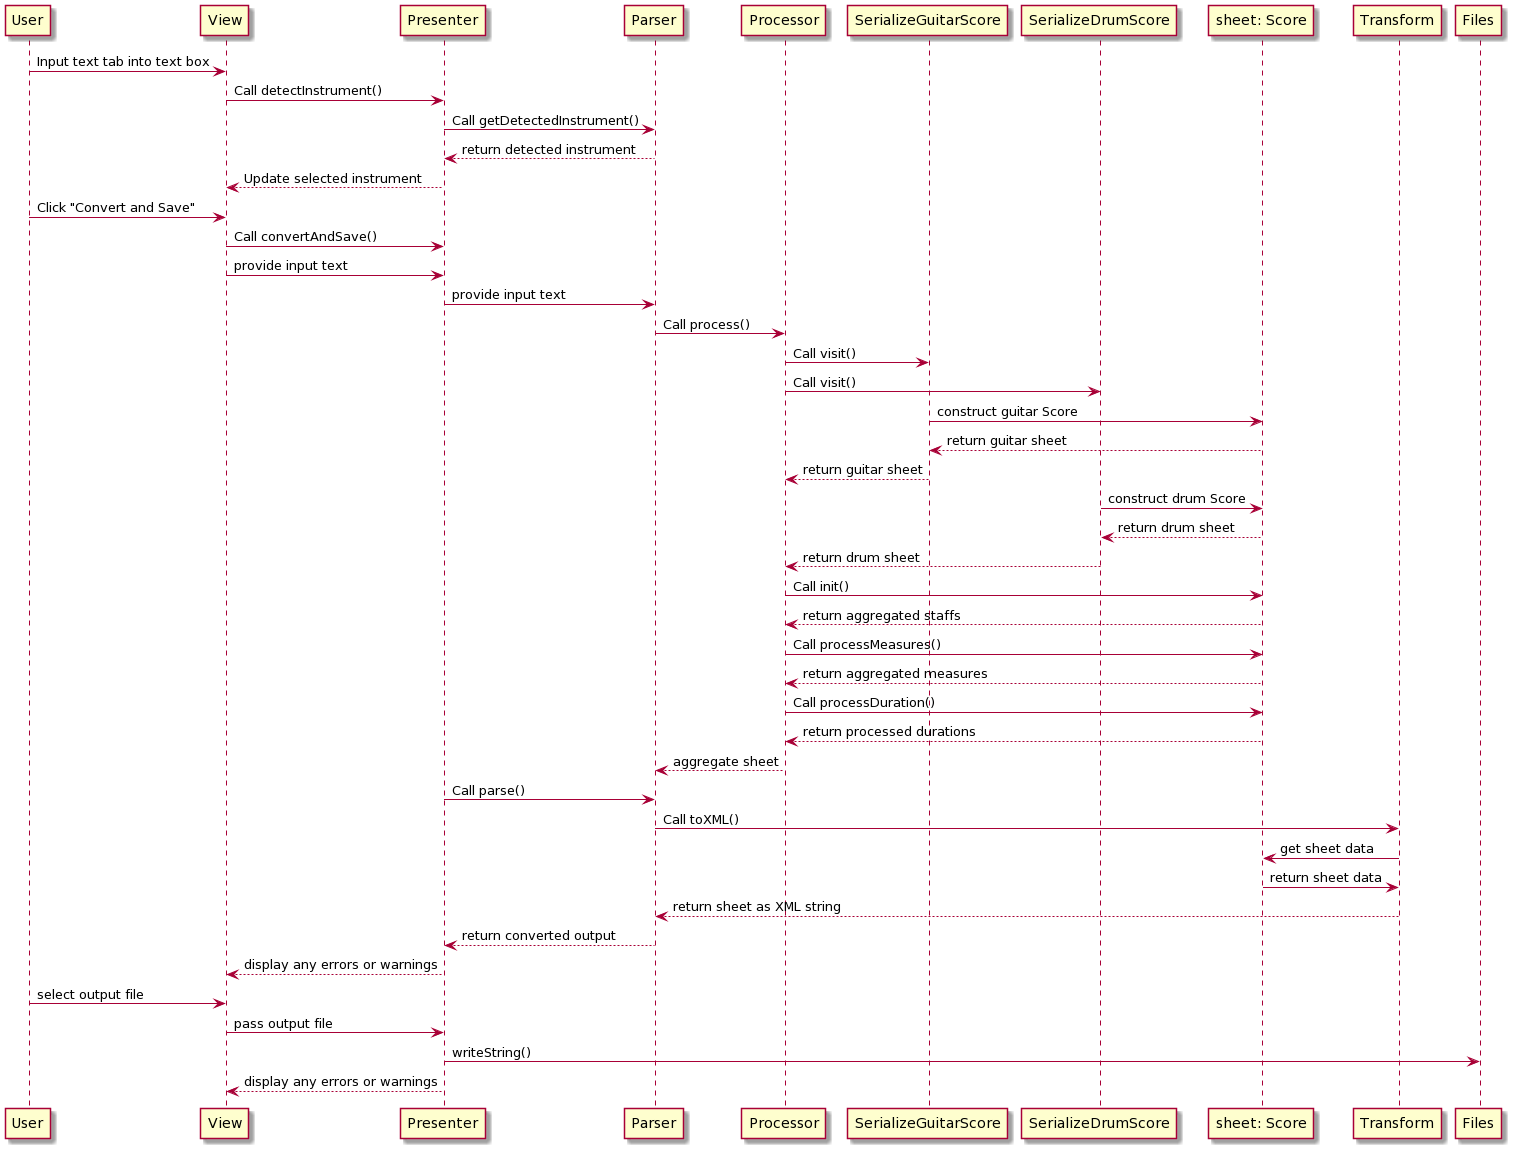

The diagram above was rendered by PlantUML. Its source (embedded in the PNG):
@startuml
User -> View : Input text tab into text box
View -> Presenter : Call detectInstrument()
Presenter -> Parser : Call getDetectedInstrument()
Presenter <-- Parser : return detected instrument
View <-- Presenter : Update selected instrument
User -> View : Click "Convert and Save"
View -> Presenter : Call convertAndSave()
View -> Presenter : provide input text
Presenter -> Parser : provide input text
Parser -> Processor : Call process()
Processor -> SerializeGuitarScore : Call visit()
Processor -> SerializeDrumScore : Call visit()
SerializeGuitarScore -> "sheet: Score" : construct guitar Score
SerializeGuitarScore <-- "sheet: Score" : return guitar sheet
Processor <-- SerializeGuitarScore : return guitar sheet
SerializeDrumScore -> "sheet: Score" : construct drum Score
SerializeDrumScore <-- "sheet: Score" : return drum sheet
Processor <-- SerializeDrumScore : return drum sheet
Processor -> "sheet: Score" : Call init()
Processor <-- "sheet: Score" : return aggregated staffs
Processor -> "sheet: Score" : Call processMeasures()
Processor <-- "sheet: Score" : return aggregated measures   
Processor -> "sheet: Score" : Call processDuration()   
Processor <-- "sheet: Score" : return processed durations  
Parser <-- Processor : aggregate sheet
Presenter -> Parser : Call parse()
Parser -> Transform : Call toXML()
Transform -> "sheet: Score" : get sheet data
"sheet: Score" -> Transform : return sheet data
Parser <-- Transform : return sheet as XML string
Presenter <-- Parser : return converted output
View <-- Presenter : display any errors or warnings
User -> View : select output file
View -> Presenter : pass output file
Presenter -> Files : writeString()
View <-- Presenter : display any errors or warnings
@enduml